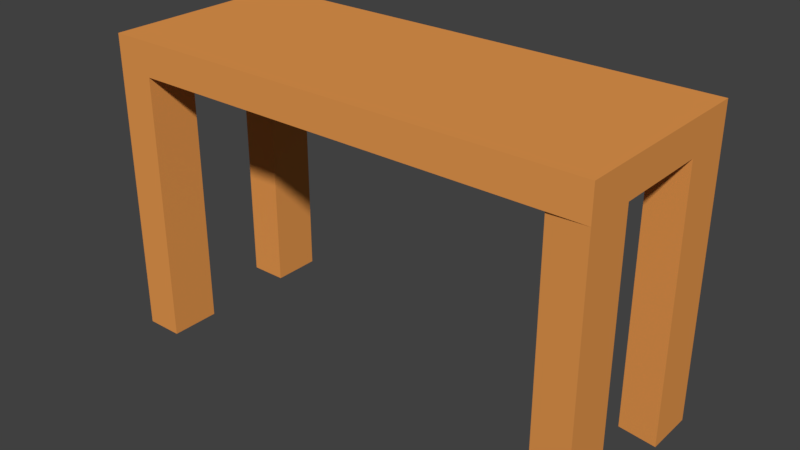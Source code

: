 # Source: Table.blend  (saved by Blender 2.79.0; exported with 4.5.12 LTS)
import bpy
from mathutils import Matrix  # noqa: F401  (used for matrix-valued properties, if any)

bpy.ops.wm.read_factory_settings(use_empty=True)
scene = bpy.context.scene
scene.name = 'Scene'

# ---- collections
col_collection_1 = bpy.data.collections.new('Collection 1'); scene.collection.children.link(col_collection_1)

# ---- materials (node trees are filled in below, after node groups)
mat_material = bpy.data.materials.new('Material')
mat_material.alpha_threshold = 0.0
mat_material.use_transparent_shadow = False
mat_material.diffuse_color = (0.8, 0.3192, 0.07893, 1.0)
mat_material.roughness = 0.5
mat_material.line_color = (0.0, 0.0, 0.0, 1.0)

# ---- material node trees

# ---- world
world_world = bpy.data.worlds.new('World'); scene.world = world_world
world_world.color = (0.05088, 0.05088, 0.05088)
world_world.use_sun_shadow = False
world_world.sun_shadow_jitter_overblur = 0.0
world_world.cycles.sampling_method = 'MANUAL'

# ---- meshes
me_cube_003 = bpy.data.meshes.new('Cube.003')
me_cube_003.from_pydata([(-6.832, 1.0, -1.0), (-6.832, -1.0, -1.0), (-8.349, -1.0, -1.0), (-8.349, 1.0, -1.0), (-6.832, 1.0, 1.0), (-6.832, -1.0, 1.0), (-8.349, -1.0, 1.0), (-8.349, 1.0, 1.0), (-6.832, 6.866, -1.0), (-6.832, 4.866, -1.0), (-8.349, 4.866, -1.0), (-8.349, 6.866, -1.0), (-6.832, 6.866, 1.0), (-6.832, 4.866, 1.0), (-8.349, 4.866, 1.0), (-8.349, 6.866, 1.0), (11.46, 6.866, -1.0), (11.46, 4.866, -1.0), (9.943, 4.975, -0.9843), (9.943, 6.975, -0.9843), (11.46, 6.866, 1.0), (11.46, 4.866, 1.0), (9.943, 4.975, 1.016), (9.943, 6.975, 1.016), (11.46, 1.0, -1.0), (11.46, -1.0, -1.0), (9.943, -0.8915, -0.9843), (9.943, 1.109, -0.9843), (11.46, 1.0, 1.0), (11.46, -1.0, 1.0), (9.943, -0.8915, 1.016), (9.943, 1.109, 1.016), (-8.349, 6.866, 1.0), (11.46, 6.866, 1.0), (-8.349, -1.0, 1.0), (11.46, -1.0, 1.0), (-8.349, 6.866, 1.249), (11.46, 6.866, 1.249), (-8.349, -1.0, 1.249), (11.46, -1.0, 1.249), (11.46, 6.866, 1.0), (11.46, -1.0, 1.0), (11.46, 6.866, 1.249), (11.46, -1.0, 1.249), (11.46, 6.866, 1.0), (11.46, -1.0, 1.0), (11.46, 6.866, 1.249), (11.46, -1.0, 1.249), (11.46, 6.866, 1.0), (11.46, -1.0, 1.0), (11.46, 6.866, 1.249), (11.46, -1.0, 1.249)], [], [(0, 1, 2, 3), (4, 7, 6, 5), (0, 4, 5, 1), (1, 5, 6, 2), (2, 6, 7, 3), (4, 0, 3, 7), (8, 9, 10, 11), (12, 15, 14, 13), (8, 12, 13, 9), (9, 13, 14, 10), (10, 14, 15, 11), (12, 8, 11, 15), (16, 17, 18, 19), (20, 23, 22, 21), (16, 20, 21, 17), (17, 21, 22, 18), (18, 22, 23, 19), (20, 16, 19, 23), (24, 25, 26, 27), (28, 31, 30, 29), (24, 28, 29, 25), (25, 29, 30, 26), (26, 30, 31, 27), (28, 24, 27, 31), (20, 29, 6, 15), (37, 39, 43, 42), (6, 29, 35, 34), (15, 6, 34, 32), (29, 20, 33, 35), (20, 15, 32, 33), (37, 36, 38, 39), (33, 32, 36, 37), (34, 35, 39, 38), (32, 34, 38, 36), (43, 41, 45, 47), (35, 33, 40, 41), (39, 35, 41, 43), (33, 37, 42, 40), (44, 46, 50, 48), (42, 43, 47, 46), (40, 42, 46, 44), (41, 40, 44, 45), (49, 48, 50, 51), (45, 44, 48, 49), (47, 45, 49, 51), (46, 47, 51, 50)])
me_cube_003.materials.append(mat_material)
me_cube_003.use_remesh_preserve_volume = False
me_cube_003.use_remesh_preserve_attributes = False
me_cube_003.use_mirror_vertex_groups = False
me_cube_003.update()

# ---- objects
ob_cube_003 = bpy.data.objects.new('Cube.003', me_cube_003)

# ---- transforms, parenting, visibility, modifiers, constraints
ob_cube_003.location = (-1.0, 0.0, 0.0)
ob_cube_003.scale = (0.1705, 0.1705, 0.9261)
ob_cube_003.lock_rotations_4d = False
ob_cube_003.empty_display_type = 'ARROWS'
ob_cube_003.lineart.crease_threshold = 0.0

# ---- collection membership
col_collection_1.objects.link(ob_cube_003)

# ---- scene / render settings (as saved in the file)
scene.frame_start = 1; scene.frame_end = 250; scene.frame_set(1)
scene.render.engine = 'BLENDER_EEVEE_NEXT'
scene.render.resolution_percentage = 50
scene.render.dither_intensity = 0.0
scene.cycles.use_denoising = False
scene.cycles.samples = 128
scene.cycles.sampling_pattern = 'TABULATED_SOBOL'
scene.cycles.use_adaptive_sampling = False
scene.cycles.use_light_tree = False
scene.cycles.blur_glossy = 0.0
scene.cycles.sample_clamp_indirect = 0.0
scene.view_settings.view_transform = 'Standard'
bpy.context.view_layer.update()

# ---- added for rendering (the .blend has no active camera and no usable light): camera, sun
cam_auto = bpy.data.cameras.new('AutoCamera')
cam_auto.lens = 50.0
cam_auto.sensor_width = 36.0
cam_auto.clip_end = 1000.0
ob_auto_camera = bpy.data.objects.new('AutoCamera', cam_auto)
scene.collection.objects.link(ob_auto_camera)
ob_auto_camera.location = (3.14539, -4.14708, 3.21967)
ob_auto_camera.rotation_euler = (1.09748, -7.21219e-08, 0.694738)
scene.camera = ob_auto_camera
light_auto_sun = bpy.data.lights.new('AutoSun', 'SUN')
light_auto_sun.energy = 3.0
light_auto_sun.angle = 0.0523599
ob_auto_sun = bpy.data.objects.new('AutoSun', light_auto_sun)
scene.collection.objects.link(ob_auto_sun)
ob_auto_sun.rotation_euler = (0.872665, 0.174533, 0.523599)
bpy.context.view_layer.update()
